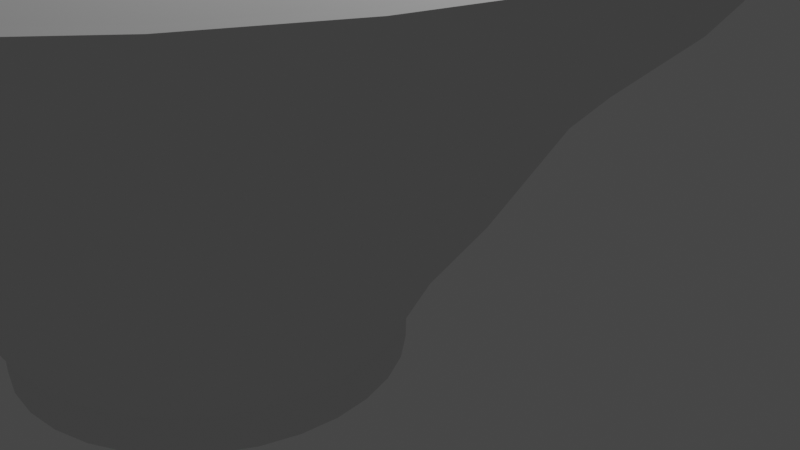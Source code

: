 # Source: ippudo.blend  (saved by Blender 2.80.75; exported with 4.5.12 LTS)
import bpy
from mathutils import Matrix  # noqa: F401  (used for matrix-valued properties, if any)

bpy.ops.wm.read_factory_settings(use_empty=True)
scene = bpy.context.scene
scene.name = 'Scene'

# ---- collections
col_collection = bpy.data.collections.new('Collection'); scene.collection.children.link(col_collection)

# ---- world
world_world = bpy.data.worlds.new('World'); scene.world = world_world
world_world.use_nodes = True; world_world.node_tree.nodes.clear()
_N = world_world.node_tree.nodes; _L = world_world.node_tree.links
n0 = _N.new('ShaderNodeOutputWorld'); n0.name = 'World Output'; n0.location = (300, 300)
n1 = _N.new('ShaderNodeBackground'); n1.name = 'Background'; n1.location = (10, 300)
n1.inputs[0].default_value = (0.05088, 0.05088, 0.05088, 1.0)
_L.new(n1.outputs[0], n0.inputs[0])
n0.is_active_output = True
world_world.color = (0.05088, 0.05088, 0.05088)
world_world.use_sun_shadow = False
world_world.sun_shadow_jitter_overblur = 0.0

# ---- cameras
cam_camera = bpy.data.cameras.new('Camera')
cam_camera.clip_end = 100.0
cam_camera.ortho_scale = 7.314

# ---- lights
light_light = bpy.data.lights.new('Light', 'POINT')
light_light.transmission_factor = 0.0
light_light.energy = 1000.0
light_light.shadow_soft_size = 0.1
light_light.shadow_maximum_resolution = 0.006
light_light.use_absolute_resolution = True

# ---- meshes
me_cylinder = bpy.data.meshes.new('Cylinder')
me_cylinder.from_pydata([(0.1304, -0.7462, -0.3658), (0.1304, 0.1966, 0.639), (0.1304, -0.802, -0.1921), (0.262, 0.1837, 0.639), (0.1827, -0.741, -0.3658), (0.3886, 0.1453, 0.639), (0.1936, -0.7958, -0.1921), (0.5052, 0.08294, 0.639), (0.2331, -0.7257, -0.3658), (0.6074, -0.0009484, 0.639), (0.2545, -0.7773, -0.1921), (0.6913, -0.1032, 0.639), (0.2795, -0.7009, -0.3658), (0.7537, -0.2198, 0.639), (0.3105, -0.7474, -0.1921), (0.792, -0.3463, 0.639), (0.3202, -0.6676, -0.3658), (0.805, -0.4779, 0.639), (0.3597, -0.707, -0.1921), (0.792, -0.6095, 0.639), (0.3536, -0.6269, -0.3658), (0.7537, -0.7361, 0.639), (0.4, -0.6579, -0.1921), (0.6914, -0.8525, 0.639), (0.3784, -0.5805, -0.3658), (0.605, -0.952, 0.639), (0.43, -0.6018, -0.1921), (0.5031, -1.036, 0.639), (0.3936, -0.5301, -0.3658), (0.3869, -1.098, 0.639), (0.4484, -0.541, -0.1921), (0.2618, -1.14, 0.639), (0.3988, -0.4777, -0.3658), (0.1304, -1.152, 0.639), (0.4546, -0.4777, -0.1921), (-0.001151, -1.14, 0.639), (0.3936, -0.4254, -0.3658), (-0.1277, -1.101, 0.639), (0.4484, -0.4145, -0.1921), (-0.2443, -1.039, 0.639), (0.3784, -0.375, -0.3658), (-0.3465, -0.9549, 0.639), (0.43, -0.3536, -0.1921), (-0.4304, -0.8527, 0.639), (0.3536, -0.3286, -0.3658), (-0.4928, -0.7361, 0.639), (0.4, -0.2976, -0.1921), (-0.5311, -0.6095, 0.639), (0.3202, -0.2879, -0.3658), (-0.5441, -0.4779, 0.639), (0.3597, -0.2484, -0.1921), (-0.5311, -0.3463, 0.639), (0.2795, -0.2545, -0.3658), (-0.4928, -0.2198, 0.639), (0.3105, -0.2081, -0.1921), (-0.4304, -0.1032, 0.639), (0.2331, -0.2297, -0.3658), (-0.3465, -0.0009477, 0.639), (0.2545, -0.1781, -0.1921), (-0.2443, 0.08294, 0.639), (0.1827, -0.2144, -0.3658), (-0.1277, 0.1453, 0.639), (0.1936, -0.1597, -0.1921), (-0.00115, 0.1837, 0.639), (0.1304, -0.2093, -0.3658), (0.1827, -0.2144, -0.3658), (0.2331, -0.2297, -0.3658), (0.2795, -0.2545, -0.3658), (0.3202, -0.2879, -0.3658), (0.3536, -0.3286, -0.3658), (0.3784, -0.375, -0.3658), (0.3936, -0.4254, -0.3658), (0.3988, -0.4777, -0.3658), (0.3936, -0.5301, -0.3658), (0.3784, -0.5805, -0.3658), (0.3536, -0.6269, -0.3658), (0.3202, -0.6676, -0.3658), (0.2795, -0.7009, -0.3658), (0.2331, -0.7257, -0.3658), (0.1827, -0.741, -0.3658), (0.1304, -0.7462, -0.3658), (0.07798, -0.741, -0.3658), (0.02762, -0.7257, -0.3658), (-0.01879, -0.7009, -0.3658), (-0.05946, -0.6676, -0.3658), (-0.09285, -0.6269, -0.3658), (-0.1177, -0.5805, -0.3658), (-0.1329, -0.5301, -0.3658), (-0.1381, -0.4777, -0.3658), (-0.1329, -0.4254, -0.3658), (-0.1177, -0.375, -0.3658), (-0.09285, -0.3286, -0.3658), (-0.05946, -0.2879, -0.3658), (-0.01879, -0.2545, -0.3658), (0.02762, -0.2297, -0.3658), (0.07798, -0.2144, -0.3658), (0.1304, -0.08367, -0.03674), (0.2072, -0.09124, -0.03674), (0.2812, -0.1137, -0.03674), (0.3493, -0.1501, -0.03674), (0.409, -0.1991, -0.03674), (0.458, -0.2588, -0.03674), (0.4944, -0.3269, -0.03674), (0.5168, -0.4009, -0.03674), (0.5244, -0.4777, -0.03674), (0.5168, -0.5546, -0.03674), (0.4944, -0.6285, -0.03674), (0.458, -0.6967, -0.03674), (0.409, -0.7564, -0.03674), (0.3493, -0.8054, -0.03674), (0.2812, -0.8418, -0.03674), (0.2072, -0.8642, -0.03674), (0.1304, -0.8718, -0.03674), (0.05347, -0.8642, -0.03674), (-0.02045, -0.8418, -0.03674), (-0.08858, -0.8054, -0.03674), (-0.1483, -0.7564, -0.03674), (-0.1973, -0.6967, -0.03674), (-0.2337, -0.6285, -0.03674), (-0.2561, -0.5546, -0.03674), (-0.2637, -0.4777, -0.03674), (-0.2561, -0.4009, -0.03674), (-0.2337, -0.3269, -0.03674), (-0.1973, -0.2588, -0.03674), (-0.1483, -0.1991, -0.03674), (-0.08858, -0.1501, -0.03674), (-0.02045, -0.1137, -0.03674), (0.05348, -0.09124, -0.03674), (0.1936, -0.1597, -0.1921), (0.2545, -0.1781, -0.1921), (0.3105, -0.2081, -0.1921), (0.3597, -0.2484, -0.1921), (0.4, -0.2976, -0.1921), (0.43, -0.3536, -0.1921), (0.4484, -0.4145, -0.1921), (0.4546, -0.4777, -0.1921), (0.4484, -0.541, -0.1921), (0.43, -0.6018, -0.1921), (0.4, -0.6579, -0.1921), (0.3597, -0.707, -0.1921), (0.3105, -0.7474, -0.1921), (0.2545, -0.7773, -0.1921), (0.1936, -0.7958, -0.1921), (0.1304, -0.802, -0.1921), (0.06709, -0.7958, -0.1921), (0.00625, -0.7773, -0.1921), (-0.04982, -0.7474, -0.1921), (-0.09896, -0.707, -0.1921), (-0.1393, -0.6579, -0.1921), (-0.1693, -0.6018, -0.1921), (-0.1877, -0.541, -0.1921), (-0.1939, -0.4777, -0.1921), (-0.1877, -0.4145, -0.1921), (-0.1693, -0.3536, -0.1921), (-0.1393, -0.2976, -0.1921), (-0.09896, -0.2484, -0.1921), (-0.04982, -0.2081, -0.1921), (0.006251, -0.1781, -0.1921), (0.06709, -0.1597, -0.1921), (0.1304, -0.1534, -0.1921), (0.1304, 0.1673, 0.4651), (0.2556, 0.1518, 0.4651), (0.376, 0.1153, 0.4651), (0.4869, 0.05594, 0.4651), (0.5842, -0.02388, 0.4651), (0.664, -0.1211, 0.4651), (0.7233, -0.2321, 0.4651), (0.7599, -0.3525, 0.4651), (0.7722, -0.4777, 0.4651), (0.7599, -0.603, 0.4651), (0.7233, -0.7234, 0.4651), (0.664, -0.8343, 0.4651), (0.5842, -0.9316, 0.4651), (0.4869, -1.011, 0.4651), (0.376, -1.071, 0.4651), (0.2556, -1.107, 0.4651), (0.1304, -1.12, 0.4651), (0.005134, -1.107, 0.4651), (-0.1153, -1.071, 0.4651), (-0.2262, -1.011, 0.4651), (-0.3235, -0.9316, 0.4651), (-0.4033, -0.8343, 0.4651), (-0.4626, -0.7234, 0.4651), (-0.4992, -0.603, 0.4651), (-0.5115, -0.4777, 0.4651), (-0.4992, -0.3525, 0.4651), (-0.4626, -0.2321, 0.4651), (-0.4033, -0.1211, 0.4651), (-0.3235, -0.02388, 0.4651), (-0.2262, 0.05594, 0.4651), (-0.1153, 0.1153, 0.4651), (0.005136, 0.1518, 0.4651), (0.2256, 0.001165, 0.215), (0.3172, -0.02662, 0.215), (0.4016, -0.07174, 0.215), (0.4756, -0.1325, 0.215), (0.5363, -0.2065, 0.215), (0.5815, -0.2909, 0.215), (0.6093, -0.3825, 0.215), (0.6186, -0.4777, 0.215), (0.6093, -0.573, 0.215), (0.5815, -0.6646, 0.215), (0.5363, -0.749, 0.215), (0.4756, -0.823, 0.215), (0.4016, -0.8837, 0.215), (0.3172, -0.9288, 0.215), (0.2256, -0.9566, 0.215), (0.1304, -0.966, 0.215), (0.03509, -0.9566, 0.215), (-0.0565, -0.9288, 0.215), (-0.1409, -0.8837, 0.215), (-0.2149, -0.823, 0.215), (-0.2756, -0.749, 0.215), (-0.3208, -0.6646, 0.215), (-0.3485, -0.573, 0.215), (-0.3579, -0.4777, 0.215), (-0.3485, -0.3825, 0.215), (-0.3208, -0.2909, 0.215), (-0.2756, -0.2065, 0.215), (-0.2149, -0.1325, 0.215), (-0.1409, -0.07174, 0.215), (-0.0565, -0.02662, 0.215), (0.03509, 0.001165, 0.215), (0.1304, 0.01055, 0.215), (0.06709, -0.7958, -0.1921), (0.07798, -0.741, -0.3658), (0.00625, -0.7773, -0.1921), (0.02762, -0.7257, -0.3658), (-0.04982, -0.7474, -0.1921), (-0.01879, -0.7009, -0.3658), (-0.09896, -0.707, -0.1921), (-0.05946, -0.6676, -0.3658), (-0.1393, -0.6579, -0.1921), (-0.09285, -0.6269, -0.3658), (-0.1693, -0.6018, -0.1921), (-0.1177, -0.5805, -0.3658), (-0.1877, -0.541, -0.1921), (-0.1329, -0.5301, -0.3658), (-0.1939, -0.4777, -0.1921), (-0.1381, -0.4777, -0.3658), (-0.1877, -0.4145, -0.1921), (-0.1329, -0.4254, -0.3658), (-0.1693, -0.3536, -0.1921), (-0.1177, -0.375, -0.3658), (-0.1393, -0.2976, -0.1921), (-0.09285, -0.3286, -0.3658), (-0.09896, -0.2484, -0.1921), (-0.05946, -0.2879, -0.3658), (-0.04982, -0.2081, -0.1921), (-0.01879, -0.2545, -0.3658), (0.006251, -0.1781, -0.1921), (0.02762, -0.2297, -0.3658), (0.06709, -0.1597, -0.1921), (0.07798, -0.2144, -0.3658), (0.1304, -0.2093, -0.3658), (0.1304, -0.1534, -0.1921), (0.1304, -0.2102, -0.4559), (0.1825, -0.2154, -0.4559), (0.2327, -0.2306, -0.4559), (0.279, -0.2553, -0.4559), (0.3195, -0.2886, -0.4559), (0.3528, -0.3291, -0.4559), (0.3775, -0.3754, -0.4559), (0.3927, -0.4255, -0.4559), (0.3979, -0.4777, -0.4559), (0.3927, -0.5299, -0.4559), (0.3775, -0.5801, -0.4559), (0.3528, -0.6263, -0.4559), (0.3195, -0.6669, -0.4559), (0.279, -0.7002, -0.4559), (0.2327, -0.7249, -0.4559), (0.1825, -0.7401, -0.4559), (0.1304, -0.7452, -0.4559), (0.07817, -0.7401, -0.4559), (0.02798, -0.7249, -0.4559), (-0.01826, -0.7002, -0.4559), (-0.0588, -0.6669, -0.4559), (-0.09207, -0.6263, -0.4559), (-0.1168, -0.5801, -0.4559), (-0.132, -0.5299, -0.4559), (-0.1371, -0.4777, -0.4559), (-0.132, -0.4255, -0.4559), (-0.1168, -0.3754, -0.4559), (-0.09207, -0.3291, -0.4559), (-0.0588, -0.2886, -0.4559), (-0.01826, -0.2553, -0.4559), (0.02798, -0.2306, -0.4559), (0.07817, -0.2154, -0.4559), (0.3195, -0.2886, -0.4559), (0.1304, -0.2102, -0.4559), (0.07817, -0.2154, -0.4559), (0.3528, -0.3291, -0.4559), (0.3775, -0.3754, -0.4559), (0.3927, -0.4255, -0.4559), (0.3979, -0.4777, -0.4559), (0.3927, -0.5299, -0.4559), (0.3775, -0.5801, -0.4559), (0.3528, -0.6263, -0.4559), (0.3195, -0.6669, -0.4559), (0.279, -0.7002, -0.4559), (0.1825, -0.7401, -0.4559), (0.2327, -0.7249, -0.4559), (0.02798, -0.2306, -0.4559), (-0.01826, -0.2553, -0.4559), (-0.0588, -0.2886, -0.4559), (-0.09207, -0.3291, -0.4559), (-0.1168, -0.3754, -0.4559), (-0.132, -0.4255, -0.4559), (-0.1371, -0.4777, -0.4559), (-0.132, -0.5299, -0.4559), (-0.1168, -0.5801, -0.4559), (-0.09207, -0.6263, -0.4559), (-0.0588, -0.6669, -0.4559), (-0.01826, -0.7002, -0.4559), (0.02798, -0.7249, -0.4559), (0.07817, -0.7401, -0.4559), (0.1304, -0.7452, -0.4559), (0.279, -0.2553, -0.4559), (0.2327, -0.2306, -0.4559), (0.1825, -0.2154, -0.4559), (0.1304, -0.7462, -0.3748), (0.1827, -0.741, -0.3748), (0.1304, -0.2093, -0.3748), (0.2331, -0.7257, -0.3748), (0.07798, -0.2144, -0.3748), (0.2795, -0.7009, -0.3748), (0.02762, -0.2297, -0.3748), (0.3202, -0.6676, -0.3748), (-0.01879, -0.2545, -0.3748), (0.3536, -0.6269, -0.3748), (-0.05946, -0.2879, -0.3748), (0.3784, -0.5805, -0.3748), (-0.1177, -0.375, -0.3748), (-0.09285, -0.3286, -0.3748), (0.3988, -0.4777, -0.3748), (0.3936, -0.5301, -0.3748), (0.07798, -0.741, -0.3748), (0.02762, -0.7257, -0.3748), (0.1827, -0.2144, -0.3748), (-0.01879, -0.7009, -0.3748), (0.2331, -0.2297, -0.3748), (-0.05946, -0.6676, -0.3748), (0.2795, -0.2545, -0.3748), (-0.09285, -0.6269, -0.3748), (0.3202, -0.2879, -0.3748), (-0.1177, -0.5805, -0.3748), (0.3536, -0.3286, -0.3748), (-0.1329, -0.5301, -0.3748), (0.3784, -0.375, -0.3748), (-0.1381, -0.4777, -0.3748), (0.3936, -0.4254, -0.3748), (-0.1329, -0.4254, -0.3748), (0.1288, -0.2106, -0.368), (0.1808, -0.2157, -0.368), (0.2308, -0.2309, -0.368), (0.2769, -0.2555, -0.368), (0.3173, -0.2887, -0.368), (0.3505, -0.3291, -0.368), (0.3751, -0.3751, -0.368), (0.3903, -0.4251, -0.368), (0.3954, -0.4772, -0.368), (0.3903, -0.5292, -0.368), (0.3751, -0.5792, -0.368), (0.3505, -0.6253, -0.368), (0.3173, -0.6656, -0.368), (0.2769, -0.6988, -0.368), (0.2308, -0.7234, -0.368), (0.1808, -0.7386, -0.368), (0.1288, -0.7437, -0.368), (0.07683, -0.7386, -0.368), (0.02682, -0.7234, -0.368), (-0.01927, -0.6988, -0.368), (-0.05966, -0.6656, -0.368), (-0.09281, -0.6253, -0.368), (-0.1174, -0.5792, -0.368), (-0.1326, -0.5292, -0.368), (-0.1377, -0.4772, -0.368), (-0.1326, -0.4251, -0.368), (-0.1174, -0.3751, -0.368), (-0.09281, -0.3291, -0.368), (-0.05966, -0.2887, -0.368), (-0.01927, -0.2555, -0.368), (0.02682, -0.2309, -0.368), (0.07683, -0.2157, -0.368), (0.1304, 0.0811, 0.3387), (0.2394, 0.07036, 0.3387), (0.3442, 0.03856, 0.3387), (0.4408, -0.01308, 0.3387), (0.5255, -0.08258, 0.3387), (0.595, -0.1673, 0.3387), (0.6466, -0.2639, 0.3387), (0.6784, -0.3687, 0.3387), (0.6892, -0.4777, 0.3387), (0.6784, -0.5868, 0.3387), (0.6466, -0.6916, 0.3387), (0.595, -0.7882, 0.3387), (0.5255, -0.8729, 0.3387), (0.4408, -0.9424, 0.3387), (0.3442, -0.994, 0.3387), (0.2394, -1.026, 0.3387), (0.1304, -1.037, 0.3387), (0.02133, -1.026, 0.3387), (-0.0835, -0.994, 0.3387), (-0.1801, -0.9424, 0.3387), (-0.2648, -0.8729, 0.3387), (-0.3343, -0.7882, 0.3387), (-0.3859, -0.6916, 0.3387), (-0.4177, -0.5868, 0.3387), (-0.4285, -0.4777, 0.3387), (-0.4177, -0.3687, 0.3387), (-0.3859, -0.2639, 0.3387), (-0.3343, -0.1673, 0.3387), (-0.2648, -0.08258, 0.3387), (-0.1801, -0.01308, 0.3387), (-0.0835, 0.03856, 0.3387), (0.02133, 0.07036, 0.3387), (0.2691, 0.2189, 0.6393), (0.1304, 0.2325, 0.6393), (0.4023, 0.1784, 0.6393), (0.5252, 0.1128, 0.6393), (0.6328, 0.02443, 0.6393), (0.7212, -0.08323, 0.6393), (0.7868, -0.2061, 0.6393), (0.8272, -0.3393, 0.6393), (0.8409, -0.4779, 0.6393), (0.8272, -0.6165, 0.6393), (0.7868, -0.7498, 0.6393), (0.7212, -0.8726, 0.6393), (0.6328, -0.9803, 0.6393), (0.5252, -1.069, 0.6393), (0.4023, -1.134, 0.6393), (0.2691, -1.175, 0.6393), (0.1304, -1.188, 0.6393), (-0.008153, -1.175, 0.6393), (-0.1414, -1.134, 0.6393), (-0.2643, -1.069, 0.6393), (-0.3719, -0.9803, 0.6393), (-0.4603, -0.8726, 0.6393), (-0.5259, -0.7498, 0.6393), (-0.5663, -0.6165, 0.6393), (-0.58, -0.4779, 0.6393), (-0.5663, -0.3393, 0.6393), (-0.5259, -0.2061, 0.6393), (-0.4603, -0.08323, 0.6393), (-0.3719, 0.02443, 0.6393), (-0.2643, 0.1128, 0.6393), (-0.1414, 0.1784, 0.6393), (-0.008152, 0.2189, 0.6393), (0.2653, 0.2002, 0.639), (0.1304, 0.2135, 0.639), (0.3951, 0.1609, 0.639), (0.5146, 0.09699, 0.639), (0.6194, 0.011, 0.639), (0.7054, -0.09378, 0.639), (0.7693, -0.2133, 0.639), (0.8086, -0.343, 0.639), (0.8219, -0.4779, 0.639), (0.8086, -0.6128, 0.639), (0.7693, -0.7425, 0.639), (0.7054, -0.8621, 0.639), (0.6167, -0.9641, 0.639), (0.5125, -1.05, 0.639), (0.3936, -1.113, 0.639), (0.2653, -1.156, 0.639), (0.1304, -1.169, 0.639), (-0.004447, -1.156, 0.639), (-0.1342, -1.117, 0.639), (-0.2537, -1.053, 0.639), (-0.3585, -0.9669, 0.639), (-0.4445, -0.8621, 0.639), (-0.5084, -0.7425, 0.639), (-0.5477, -0.6128, 0.639), (-0.561, -0.4779, 0.639), (-0.5477, -0.343, 0.639), (-0.5084, -0.2133, 0.639), (-0.4445, -0.09378, 0.639), (-0.3585, 0.011, 0.639), (-0.2537, 0.09699, 0.639), (-0.1342, 0.1609, 0.639), (-0.004445, 0.2002, 0.639)], [], [(160, 417, 416, 161), (161, 416, 418, 162), (162, 418, 419, 163), (163, 419, 420, 164), (164, 420, 421, 165), (165, 421, 422, 166), (166, 422, 423, 167), (167, 423, 424, 168), (168, 424, 425, 169), (169, 425, 426, 170), (170, 426, 427, 171), (171, 427, 428, 172), (172, 428, 429, 173), (173, 429, 430, 174), (174, 430, 431, 175), (175, 431, 432, 176), (176, 432, 433, 177), (177, 433, 434, 178), (178, 434, 435, 179), (179, 435, 436, 180), (180, 436, 437, 181), (181, 437, 438, 182), (182, 438, 439, 183), (183, 439, 440, 184), (184, 440, 441, 185), (185, 441, 442, 186), (186, 442, 443, 187), (187, 443, 444, 188), (188, 444, 445, 189), (189, 445, 446, 190), (3, 1, 63, 61, 59, 57, 55, 53, 51, 49, 47, 45, 43, 41, 39, 37, 35, 33, 31, 29, 27, 25, 23, 21, 19, 17, 15, 13, 11, 9, 7, 5), (190, 446, 447, 191), (191, 447, 417, 160), (66, 65, 319, 318), (253, 252, 255, 254), (251, 250, 252, 253), (249, 248, 250, 251), (247, 246, 248, 249), (245, 244, 246, 247), (243, 242, 244, 245), (241, 240, 242, 243), (239, 238, 240, 241), (237, 236, 238, 239), (235, 234, 236, 237), (233, 232, 234, 235), (231, 230, 232, 233), (229, 228, 230, 231), (227, 226, 228, 229), (225, 224, 226, 227), (0, 2, 224, 225), (4, 6, 2, 0), (8, 10, 6, 4), (12, 14, 10, 8), (16, 18, 14, 12), (20, 22, 18, 16), (24, 26, 22, 20), (28, 30, 26, 24), (32, 34, 30, 28), (36, 38, 34, 32), (40, 42, 38, 36), (44, 46, 42, 40), (48, 50, 46, 44), (52, 54, 50, 48), (56, 58, 54, 52), (60, 62, 58, 56), (254, 255, 62, 60), (158, 127, 96, 159), (157, 126, 127, 158), (156, 125, 126, 157), (155, 124, 125, 156), (154, 123, 124, 155), (153, 122, 123, 154), (152, 121, 122, 153), (151, 120, 121, 152), (150, 119, 120, 151), (149, 118, 119, 150), (148, 117, 118, 149), (147, 116, 117, 148), (146, 115, 116, 147), (145, 114, 115, 146), (144, 113, 114, 145), (143, 112, 113, 144), (142, 111, 112, 143), (141, 110, 111, 142), (140, 109, 110, 141), (139, 108, 109, 140), (138, 107, 108, 139), (137, 106, 107, 138), (136, 105, 106, 137), (135, 104, 105, 136), (134, 103, 104, 135), (133, 102, 103, 134), (132, 101, 102, 133), (131, 100, 101, 132), (130, 99, 100, 131), (129, 98, 99, 130), (128, 97, 98, 129), (159, 96, 97, 128), (132, 133, 42, 46), (93, 92, 304, 303), (158, 159, 255, 252), (67, 66, 318, 317), (131, 132, 46, 50), (94, 93, 303, 302), (157, 158, 252, 250), (130, 131, 50, 54), (321, 320, 272, 271), (68, 67, 317, 288), (156, 157, 250, 248), (129, 130, 54, 58), (95, 94, 302, 290), (155, 156, 248, 246), (128, 129, 58, 62), (323, 321, 271, 270), (154, 155, 246, 244), (159, 128, 62, 255), (69, 68, 288, 291), (153, 154, 244, 242), (64, 95, 290, 289), (152, 153, 242, 240), (70, 69, 291, 292), (151, 152, 240, 238), (324, 322, 256, 287), (150, 151, 238, 236), (325, 323, 270, 269), (149, 150, 236, 234), (71, 70, 292, 293), (148, 149, 234, 232), (326, 324, 287, 286), (147, 148, 232, 230), (415, 191, 160, 384), (414, 190, 191, 415), (413, 189, 190, 414), (412, 188, 189, 413), (411, 187, 188, 412), (410, 186, 187, 411), (409, 185, 186, 410), (408, 184, 185, 409), (407, 183, 184, 408), (406, 182, 183, 407), (405, 181, 182, 406), (404, 180, 181, 405), (403, 179, 180, 404), (402, 178, 179, 403), (401, 177, 178, 402), (400, 176, 177, 401), (399, 175, 176, 400), (398, 174, 175, 399), (397, 173, 174, 398), (396, 172, 173, 397), (395, 171, 172, 396), (394, 170, 171, 395), (393, 169, 170, 394), (392, 168, 169, 393), (391, 167, 168, 392), (390, 166, 167, 391), (389, 165, 166, 390), (388, 164, 165, 389), (387, 163, 164, 388), (386, 162, 163, 387), (385, 161, 162, 386), (384, 160, 161, 385), (96, 223, 192, 97), (97, 192, 193, 98), (98, 193, 194, 99), (99, 194, 195, 100), (100, 195, 196, 101), (101, 196, 197, 102), (102, 197, 198, 103), (103, 198, 199, 104), (104, 199, 200, 105), (105, 200, 201, 106), (106, 201, 202, 107), (107, 202, 203, 108), (108, 203, 204, 109), (109, 204, 205, 110), (110, 205, 206, 111), (111, 206, 207, 112), (112, 207, 208, 113), (113, 208, 209, 114), (114, 209, 210, 115), (115, 210, 211, 116), (116, 211, 212, 117), (117, 212, 213, 118), (118, 213, 214, 119), (119, 214, 215, 120), (120, 215, 216, 121), (121, 216, 217, 122), (122, 217, 218, 123), (123, 218, 219, 124), (124, 219, 220, 125), (125, 220, 221, 126), (126, 221, 222, 127), (127, 222, 223, 96), (327, 325, 269, 268), (133, 134, 38, 42), (72, 71, 293, 294), (73, 72, 294, 295), (328, 326, 286, 285), (134, 135, 34, 38), (329, 327, 268, 267), (74, 73, 295, 296), (135, 136, 30, 34), (330, 328, 285, 284), (136, 137, 26, 30), (331, 329, 267, 266), (137, 138, 22, 26), (75, 74, 296, 297), (138, 139, 18, 22), (76, 75, 297, 298), (139, 140, 14, 18), (333, 330, 284, 283), (140, 141, 10, 14), (335, 331, 266, 265), (141, 142, 6, 10), (77, 76, 298, 299), (142, 143, 2, 6), (332, 333, 283, 282), (143, 144, 224, 2), (144, 145, 226, 224), (78, 77, 299, 301), (145, 146, 228, 226), (334, 335, 265, 264), (146, 147, 230, 228), (79, 78, 301, 300), (302, 303, 285, 286), (288, 317, 259, 260), (290, 302, 286, 287), (291, 288, 260, 261), (289, 290, 287, 256), (292, 291, 261, 262), (293, 292, 262, 263), (294, 293, 263, 264), (295, 294, 264, 265), (296, 295, 265, 266), (297, 296, 266, 267), (298, 297, 267, 268), (299, 298, 268, 269), (301, 299, 269, 270), (300, 301, 270, 271), (317, 318, 258, 259), (303, 304, 284, 285), (318, 319, 257, 258), (304, 305, 283, 284), (319, 289, 256, 257), (305, 306, 282, 283), (306, 307, 281, 282), (307, 308, 280, 281), (308, 309, 279, 280), (309, 310, 278, 279), (310, 311, 277, 278), (311, 312, 276, 277), (312, 313, 275, 276), (313, 314, 274, 275), (314, 315, 273, 274), (315, 316, 272, 273), (316, 300, 271, 272), (320, 336, 273, 272), (92, 91, 305, 304), (65, 64, 289, 319), (336, 337, 274, 273), (91, 90, 306, 305), (322, 338, 257, 256), (90, 89, 307, 306), (337, 339, 275, 274), (338, 340, 258, 257), (89, 88, 308, 307), (339, 341, 276, 275), (88, 87, 309, 308), (340, 342, 259, 258), (87, 86, 310, 309), (341, 343, 277, 276), (342, 344, 260, 259), (86, 85, 311, 310), (343, 345, 278, 277), (85, 84, 312, 311), (84, 83, 313, 312), (344, 346, 261, 260), (345, 347, 279, 278), (83, 82, 314, 313), (346, 348, 262, 261), (347, 349, 280, 279), (82, 81, 315, 314), (348, 350, 263, 262), (81, 80, 316, 315), (349, 351, 281, 280), (350, 334, 264, 263), (80, 79, 300, 316), (351, 332, 282, 281), (241, 243, 332, 351), (36, 32, 334, 350), (239, 241, 351, 349), (40, 36, 350, 348), (237, 239, 349, 347), (44, 40, 348, 346), (235, 237, 347, 345), (48, 44, 346, 344), (233, 235, 345, 343), (52, 48, 344, 342), (231, 233, 343, 341), (56, 52, 342, 340), (229, 231, 341, 339), (60, 56, 340, 338), (227, 229, 339, 337), (254, 60, 338, 322), (225, 227, 337, 336), (0, 225, 336, 320), (32, 28, 335, 334), (243, 245, 333, 332), (28, 24, 331, 335), (245, 247, 330, 333), (24, 20, 329, 331), (247, 249, 328, 330), (20, 16, 327, 329), (249, 251, 326, 328), (16, 12, 325, 327), (251, 253, 324, 326), (12, 8, 323, 325), (253, 254, 322, 324), (8, 4, 321, 323), (4, 0, 320, 321), (353, 352, 383, 382, 381, 380, 379, 378, 377, 376, 375, 374, 373, 372, 371, 370, 369, 368, 367, 366, 365, 364, 363, 362, 361, 360, 359, 358, 357, 356, 355, 354), (223, 384, 385, 192), (192, 385, 386, 193), (193, 386, 387, 194), (194, 387, 388, 195), (195, 388, 389, 196), (196, 389, 390, 197), (197, 390, 391, 198), (198, 391, 392, 199), (199, 392, 393, 200), (200, 393, 394, 201), (201, 394, 395, 202), (202, 395, 396, 203), (203, 396, 397, 204), (204, 397, 398, 205), (205, 398, 399, 206), (206, 399, 400, 207), (207, 400, 401, 208), (208, 401, 402, 209), (209, 402, 403, 210), (210, 403, 404, 211), (211, 404, 405, 212), (212, 405, 406, 213), (213, 406, 407, 214), (214, 407, 408, 215), (215, 408, 409, 216), (216, 409, 410, 217), (217, 410, 411, 218), (218, 411, 412, 219), (219, 412, 413, 220), (220, 413, 414, 221), (221, 414, 415, 222), (222, 415, 384, 223), (449, 448, 416, 417), (448, 450, 418, 416), (450, 451, 419, 418), (451, 452, 420, 419), (452, 453, 421, 420), (453, 454, 422, 421), (454, 455, 423, 422), (455, 456, 424, 423), (456, 457, 425, 424), (457, 458, 426, 425), (458, 459, 427, 426), (459, 460, 428, 427), (460, 461, 429, 428), (461, 462, 430, 429), (462, 463, 431, 430), (463, 464, 432, 431), (464, 465, 433, 432), (465, 466, 434, 433), (466, 467, 435, 434), (467, 468, 436, 435), (468, 469, 437, 436), (469, 470, 438, 437), (470, 471, 439, 438), (471, 472, 440, 439), (472, 473, 441, 440), (473, 474, 442, 441), (474, 475, 443, 442), (475, 476, 444, 443), (476, 477, 445, 444), (477, 478, 446, 445), (478, 479, 447, 446), (479, 449, 417, 447), (1, 3, 448, 449), (3, 5, 450, 448), (5, 7, 451, 450), (7, 9, 452, 451), (9, 11, 453, 452), (11, 13, 454, 453), (13, 15, 455, 454), (15, 17, 456, 455), (17, 19, 457, 456), (19, 21, 458, 457), (21, 23, 459, 458), (23, 25, 460, 459), (25, 27, 461, 460), (27, 29, 462, 461), (29, 31, 463, 462), (31, 33, 464, 463), (33, 35, 465, 464), (35, 37, 466, 465), (37, 39, 467, 466), (39, 41, 468, 467), (41, 43, 469, 468), (43, 45, 470, 469), (45, 47, 471, 470), (47, 49, 472, 471), (49, 51, 473, 472), (51, 53, 474, 473), (53, 55, 475, 474), (55, 57, 476, 475), (57, 59, 477, 476), (59, 61, 478, 477), (61, 63, 479, 478), (63, 1, 449, 479)])
_uv = me_cylinder.uv_layers.new(name='UVMap')
_uv.uv.foreach_set('vector', [1.0, 0.8938, 1.0, 1.0, 0.9688, 1.0, 0.9688, 0.8937, 0.9688, 0.8937, 0.9688, 1.0, 0.9375, 1.0, 0.9375, 0.8938, 0.9375, 0.8938, 0.9375, 1.0, 0.9062, 1.0, 0.9062, 0.8938, 0.9062, 0.8938, 0.9062, 1.0, 0.875, 1.0, 0.875, 0.8937, 0.875, 0.8937, 0.875, 1.0, 0.8438, 1.0, 0.8438, 0.8938, 0.8438, 0.8938, 0.8438, 1.0, 0.8125, 1.0, 0.8125, 0.8938, 0.8125, 0.8938, 0.8125, 1.0, 0.7812, 1.0, 0.7813, 0.8938, 0.7813, 0.8938, 0.7812, 1.0, 0.75, 1.0, 0.75, 0.8938, 0.75, 0.8938, 0.75, 1.0, 0.7188, 1.0, 0.7188, 0.8938, 0.7188, 0.8938, 0.7188, 1.0, 0.6875, 1.0, 0.6875, 0.8938, 0.6875, 0.8938, 0.6875, 1.0, 0.6562, 1.0, 0.6562, 0.8937, 0.6562, 0.8937, 0.6562, 1.0, 0.625, 1.0, 0.625, 0.8938, 0.625, 0.8938, 0.625, 1.0, 0.5938, 1.0, 0.5938, 0.8938, 0.5938, 0.8938, 0.5938, 1.0, 0.5625, 1.0, 0.5625, 0.8938, 0.5625, 0.8938, 0.5625, 1.0, 0.5312, 1.0, 0.5312, 0.8937, 0.5312, 0.8937, 0.5312, 1.0, 0.5, 1.0, 0.5, 0.8938, 0.5, 0.8938, 0.5, 1.0, 0.4688, 1.0, 0.4688, 0.8938, 0.4688, 0.8938, 0.4688, 1.0, 0.4375, 1.0, 0.4375, 0.8938, 0.4375, 0.8938, 0.4375, 1.0, 0.4062, 1.0, 0.4062, 0.8938, 0.4062, 0.8938, 0.4062, 1.0, 0.375, 1.0, 0.375, 0.8938, 0.375, 0.8938, 0.375, 1.0, 0.3438, 1.0, 0.3438, 0.8938, 0.3438, 0.8938, 0.3438, 1.0, 0.3125, 1.0, 0.3125, 0.8938, 0.3125, 0.8938, 0.3125, 1.0, 0.2812, 1.0, 0.2812, 0.8938, 0.2812, 0.8938, 0.2812, 1.0, 0.25, 1.0, 0.25, 0.8937, 0.25, 0.8937, 0.25, 1.0, 0.2188, 1.0, 0.2188, 0.8938, 0.2188, 0.8938, 0.2188, 1.0, 0.1875, 1.0, 0.1875, 0.8938, 0.1875, 0.8938, 0.1875, 1.0, 0.1562, 1.0, 0.1562, 0.8937, 0.1562, 0.8937, 0.1562, 1.0, 0.125, 1.0, 0.125, 0.8937, 0.125, 0.8937, 0.125, 1.0, 0.09375, 1.0, 0.09375, 0.8938, 0.09375, 0.8938, 0.09375, 1.0, 0.0625, 1.0, 0.0625, 0.8937, 0.2945, 0.4735, 0.25, 0.4779, 0.2055, 0.4735, 0.1628, 0.4605, 0.1234, 0.4395, 0.08887, 0.4111, 0.06053, 0.3766, 0.03947, 0.3372, 0.0265, 0.2945, 0.02213, 0.25, 0.0265, 0.2055, 0.03947, 0.1628, 0.06053, 0.1234, 0.08887, 0.08886, 0.1234, 0.06053, 0.1628, 0.03947, 0.2055, 0.0265, 0.25, 0.02212, 0.2944, 0.02642, 0.3371, 0.03954, 0.3766, 0.06057, 0.4111, 0.08899, 0.4396, 0.1234, 0.4605, 0.1628, 0.4735, 0.2055, 0.4779, 0.25, 0.4735, 0.2945, 0.4605, 0.3372, 0.4395, 0.3766, 0.4111, 0.4111, 0.3766, 0.4395, 0.3372, 0.4605, 0.0625, 0.8937, 0.0625, 1.0, 0.03125, 1.0, 0.03125, 0.8938, 0.03125, 0.8938, 0.03125, 1.0, 0.0, 1.0, 0.0, 0.8938, 0.0, 0.0, 0.0, 0.0, 0.0, 0.0, 0.0, 0.0, 0.03125, 0.575, 0.03125, 0.6813, 0.0, 0.6812, 0.0, 0.575, 0.0625, 0.575, 0.0625, 0.6812, 0.03125, 0.6813, 0.03125, 0.575, 0.09375, 0.575, 0.09375, 0.6812, 0.0625, 0.6812, 0.0625, 0.575, 0.125, 0.575, 0.125, 0.6812, 0.09375, 0.6812, 0.09375, 0.575, 0.1563, 0.575, 0.1562, 0.6813, 0.125, 0.6812, 0.125, 0.575, 0.1875, 0.575, 0.1875, 0.6812, 0.1562, 0.6813, 0.1563, 0.575, 0.2188, 0.575, 0.2188, 0.6812, 0.1875, 0.6812, 0.1875, 0.575, 0.25, 0.575, 0.25, 0.6813, 0.2188, 0.6812, 0.2188, 0.575, 0.2812, 0.575, 0.2812, 0.6813, 0.25, 0.6813, 0.25, 0.575, 0.3125, 0.575, 0.3125, 0.6813, 0.2812, 0.6813, 0.2812, 0.575, 0.3438, 0.575, 0.3438, 0.6813, 0.3125, 0.6813, 0.3125, 0.575, 0.375, 0.575, 0.375, 0.6812, 0.3438, 0.6813, 0.3438, 0.575, 0.4062, 0.575, 0.4062, 0.6813, 0.375, 0.6812, 0.375, 0.575, 0.4375, 0.575, 0.4375, 0.6812, 0.4062, 0.6813, 0.4062, 0.575, 0.4687, 0.575, 0.4688, 0.6813, 0.4375, 0.6812, 0.4375, 0.575, 0.5, 0.575, 0.5, 0.6813, 0.4688, 0.6813, 0.4687, 0.575, 0.5312, 0.575, 0.5312, 0.6812, 0.5, 0.6813, 0.5, 0.575, 0.5625, 0.575, 0.5625, 0.6812, 0.5312, 0.6812, 0.5312, 0.575, 0.5938, 0.575, 0.5937, 0.6812, 0.5625, 0.6812, 0.5625, 0.575, 0.625, 0.575, 0.625, 0.6812, 0.5937, 0.6812, 0.5938, 0.575, 0.6562, 0.575, 0.6562, 0.6812, 0.625, 0.6812, 0.625, 0.575, 0.6875, 0.575, 0.6875, 0.6812, 0.6562, 0.6812, 0.6562, 0.575, 0.7188, 0.575, 0.7188, 0.6813, 0.6875, 0.6812, 0.6875, 0.575, 0.75, 0.575, 0.75, 0.6813, 0.7188, 0.6813, 0.7188, 0.575, 0.7813, 0.575, 0.7813, 0.6813, 0.75, 0.6813, 0.75, 0.575, 0.8125, 0.575, 0.8125, 0.6812, 0.7813, 0.6813, 0.7813, 0.575, 0.8438, 0.575, 0.8438, 0.6812, 0.8125, 0.6812, 0.8125, 0.575, 0.875, 0.575, 0.875, 0.6812, 0.8438, 0.6812, 0.8438, 0.575, 0.9062, 0.575, 0.9063, 0.6813, 0.875, 0.6812, 0.875, 0.575, 0.9375, 0.575, 0.9375, 0.6812, 0.9063, 0.6813, 0.9062, 0.575, 0.9688, 0.575, 0.9688, 0.6812, 0.9375, 0.6812, 0.9375, 0.575, 1.0, 0.575, 1.0, 0.6812, 0.9688, 0.6812, 0.9688, 0.575, 0.03125, 0.6813, 0.03125, 0.7875, 0.0, 0.7875, 0.0, 0.6812, 0.0625, 0.6812, 0.0625, 0.7875, 0.03125, 0.7875, 0.03125, 0.6813, 0.09375, 0.6812, 0.09375, 0.7875, 0.0625, 0.7875, 0.0625, 0.6812, 0.125, 0.6812, 0.125, 0.7875, 0.09375, 0.7875, 0.09375, 0.6812, 0.1562, 0.6813, 0.1562, 0.7875, 0.125, 0.7875, 0.125, 0.6812, 0.1875, 0.6812, 0.1875, 0.7875, 0.1562, 0.7875, 0.1562, 0.6813, 0.2188, 0.6812, 0.2187, 0.7875, 0.1875, 0.7875, 0.1875, 0.6812, 0.25, 0.6813, 0.25, 0.7875, 0.2187, 0.7875, 0.2188, 0.6812, 0.2812, 0.6813, 0.2813, 0.7875, 0.25, 0.7875, 0.25, 0.6813, 0.3125, 0.6813, 0.3125, 0.7875, 0.2813, 0.7875, 0.2812, 0.6813, 0.3438, 0.6813, 0.3438, 0.7875, 0.3125, 0.7875, 0.3125, 0.6813, 0.375, 0.6812, 0.375, 0.7875, 0.3438, 0.7875, 0.3438, 0.6813, 0.4062, 0.6813, 0.4062, 0.7875, 0.375, 0.7875, 0.375, 0.6812, 0.4375, 0.6812, 0.4375, 0.7875, 0.4062, 0.7875, 0.4062, 0.6813, 0.4688, 0.6813, 0.4688, 0.7875, 0.4375, 0.7875, 0.4375, 0.6812, 0.5, 0.6813, 0.5, 0.7875, 0.4688, 0.7875, 0.4688, 0.6813, 0.5312, 0.6812, 0.5312, 0.7875, 0.5, 0.7875, 0.5, 0.6813, 0.5625, 0.6812, 0.5625, 0.7875, 0.5312, 0.7875, 0.5312, 0.6812, 0.5937, 0.6812, 0.5938, 0.7875, 0.5625, 0.7875, 0.5625, 0.6812, 0.625, 0.6812, 0.625, 0.7875, 0.5938, 0.7875, 0.5937, 0.6812, 0.6562, 0.6812, 0.6562, 0.7875, 0.625, 0.7875, 0.625, 0.6812, 0.6875, 0.6812, 0.6875, 0.7875, 0.6562, 0.7875, 0.6562, 0.6812, 0.7188, 0.6813, 0.7188, 0.7875, 0.6875, 0.7875, 0.6875, 0.6812, 0.75, 0.6813, 0.75, 0.7875, 0.7188, 0.7875, 0.7188, 0.6813, 0.7813, 0.6813, 0.7812, 0.7875, 0.75, 0.7875, 0.75, 0.6813, 0.8125, 0.6812, 0.8125, 0.7875, 0.7812, 0.7875, 0.7813, 0.6813, 0.8438, 0.6812, 0.8438, 0.7875, 0.8125, 0.7875, 0.8125, 0.6812, 0.875, 0.6812, 0.875, 0.7875, 0.8438, 0.7875, 0.8438, 0.6812, 0.9063, 0.6813, 0.9063, 0.7875, 0.875, 0.7875, 0.875, 0.6812, 0.9375, 0.6812, 0.9375, 0.7875, 0.9063, 0.7875, 0.9063, 0.6813, 0.9688, 0.6812, 0.9688, 0.7875, 0.9375, 0.7875, 0.9375, 0.6812, 1.0, 0.6812, 1.0, 0.7875, 0.9688, 0.7875, 0.9688, 0.6812, 0.8438, 0.6812, 0.8125, 0.6812, 0.8125, 0.6812, 0.8438, 0.6812, 0.0, 0.0, 0.0, 0.0, 0.0, 0.0, 0.0, 0.0, 0.03125, 0.6813, 0.0, 0.6812, 0.0, 0.6812, 0.03125, 0.6813, 0.0, 0.0, 0.0, 0.0, 0.0, 0.0, 0.0, 0.0, 0.875, 0.6812, 0.8438, 0.6812, 0.8438, 0.6812, 0.875, 0.6812, 0.0, 0.0, 0.0, 0.0, 0.0, 0.0, 0.0, 0.0, 0.0625, 0.6812, 0.03125, 0.6813, 0.03125, 0.6813, 0.0625, 0.6812, 0.9063, 0.6813, 0.875, 0.6812, 0.875, 0.6812, 0.9063, 0.6813, 0.5312, 0.575, 0.5, 0.575, 0.5, 0.575, 0.5312, 0.575, 0.0, 0.0, 0.0, 0.0, 0.0, 0.0, 0.0, 0.0, 0.09375, 0.6812, 0.0625, 0.6812, 0.0625, 0.6812, 0.09375, 0.6812, 0.9375, 0.6812, 0.9063, 0.6813, 0.9063, 0.6813, 0.9375, 0.6812, 0.0, 0.0, 0.0, 0.0, 0.0, 0.0, 0.0, 0.0, 0.125, 0.6812, 0.09375, 0.6812, 0.09375, 0.6812, 0.125, 0.6812, 0.9688, 0.6812, 0.9375, 0.6812, 0.9375, 0.6812, 0.9688, 0.6812, 0.5625, 0.575, 0.5312, 0.575, 0.5312, 0.575, 0.5625, 0.575, 0.1562, 0.6813, 0.125, 0.6812, 0.125, 0.6812, 0.1562, 0.6813, 1.0, 0.6812, 0.9688, 0.6812, 0.9688, 0.6812, 1.0, 0.6812, 0.0, 0.0, 0.0, 0.0, 0.0, 0.0, 0.0, 0.0, 0.1875, 0.6812, 0.1562, 0.6813, 0.1562, 0.6813, 0.1875, 0.6812, 0.0, 0.0, 0.0, 0.0, 0.0, 0.0, 0.0, 0.0, 0.2188, 0.6812, 0.1875, 0.6812, 0.1875, 0.6812, 0.2188, 0.6812, 0.0, 0.0, 0.0, 0.0, 0.0, 0.0, 0.0, 0.0, 0.25, 0.6813, 0.2188, 0.6812, 0.2188, 0.6812, 0.25, 0.6813, 0.03125, 0.575, 0.0, 0.575, 0.0, 0.575, 0.03125, 0.575, 0.2812, 0.6813, 0.25, 0.6813, 0.25, 0.6813, 0.2812, 0.6813, 0.5938, 0.575, 0.5625, 0.575, 0.5625, 0.575, 0.5938, 0.575, 0.3125, 0.6813, 0.2812, 0.6813, 0.2812, 0.6813, 0.3125, 0.6813, 0.0, 0.0, 0.0, 0.0, 0.0, 0.0, 0.0, 0.0, 0.3438, 0.6813, 0.3125, 0.6813, 0.3125, 0.6813, 0.3438, 0.6813, 0.0625, 0.575, 0.03125, 0.575, 0.03125, 0.575, 0.0625, 0.575, 0.375, 0.6812, 0.3438, 0.6813, 0.3438, 0.6813, 0.375, 0.6812, 0.03125, 0.8672, 0.03125, 0.8938, 0.0, 0.8938, 0.0, 0.8672, 0.0625, 0.8672, 0.0625, 0.8937, 0.03125, 0.8938, 0.03125, 0.8672, 0.09375, 0.8672, 0.09375, 0.8938, 0.0625, 0.8937, 0.0625, 0.8672, 0.125, 0.8672, 0.125, 0.8937, 0.09375, 0.8938, 0.09375, 0.8672, 0.1562, 0.8672, 0.1562, 0.8937, 0.125, 0.8937, 0.125, 0.8672, 0.1875, 0.8672, 0.1875, 0.8938, 0.1562, 0.8937, 0.1562, 0.8672, 0.2188, 0.8672, 0.2188, 0.8938, 0.1875, 0.8938, 0.1875, 0.8672, 0.25, 0.8672, 0.25, 0.8937, 0.2188, 0.8938, 0.2188, 0.8672, 0.2812, 0.8672, 0.2812, 0.8938, 0.25, 0.8937, 0.25, 0.8672, 0.3125, 0.8672, 0.3125, 0.8938, 0.2812, 0.8938, 0.2812, 0.8672, 0.3438, 0.8672, 0.3438, 0.8938, 0.3125, 0.8938, 0.3125, 0.8672, 0.375, 0.8672, 0.375, 0.8938, 0.3438, 0.8938, 0.3438, 0.8672, 0.4062, 0.8672, 0.4062, 0.8938, 0.375, 0.8938, 0.375, 0.8672, 0.4375, 0.8672, 0.4375, 0.8938, 0.4062, 0.8938, 0.4062, 0.8672, 0.4688, 0.8672, 0.4688, 0.8938, 0.4375, 0.8938, 0.4375, 0.8672, 0.5, 0.8672, 0.5, 0.8938, 0.4688, 0.8938, 0.4688, 0.8672, 0.5312, 0.8672, 0.5312, 0.8937, 0.5, 0.8938, 0.5, 0.8672, 0.5625, 0.8672, 0.5625, 0.8938, 0.5312, 0.8937, 0.5312, 0.8672, 0.5937, 0.8672, 0.5938, 0.8938, 0.5625, 0.8938, 0.5625, 0.8672, 0.625, 0.8672, 0.625, 0.8938, 0.5938, 0.8938, 0.5937, 0.8672, 0.6562, 0.8672, 0.6562, 0.8937, 0.625, 0.8938, 0.625, 0.8672, 0.6875, 0.8672, 0.6875, 0.8938, 0.6562, 0.8937, 0.6562, 0.8672, 0.7188, 0.8672, 0.7188, 0.8938, 0.6875, 0.8938, 0.6875, 0.8672, 0.75, 0.8672, 0.75, 0.8938, 0.7188, 0.8938, 0.7188, 0.8672, 0.7812, 0.8672, 0.7813, 0.8938, 0.75, 0.8938, 0.75, 0.8672, 0.8125, 0.8672, 0.8125, 0.8938, 0.7813, 0.8938, 0.7812, 0.8672, 0.8438, 0.8672, 0.8438, 0.8938, 0.8125, 0.8938, 0.8125, 0.8672, 0.875, 0.8672, 0.875, 0.8937, 0.8438, 0.8938, 0.8438, 0.8672, 0.9062, 0.8672, 0.9062, 0.8938, 0.875, 0.8937, 0.875, 0.8672, 0.9375, 0.8672, 0.9375, 0.8938, 0.9062, 0.8938, 0.9062, 0.8672, 0.9687, 0.8672, 0.9688, 0.8937, 0.9375, 0.8938, 0.9375, 0.8672, 1.0, 0.8672, 1.0, 0.8938, 0.9688, 0.8937, 0.9687, 0.8672, 1.0, 0.7875, 1.0, 0.8406, 0.9687, 0.8406, 0.9688, 0.7875, 0.9688, 0.7875, 0.9687, 0.8406, 0.9375, 0.8406, 0.9375, 0.7875, 0.9375, 0.7875, 0.9375, 0.8406, 0.9062, 0.8406, 0.9063, 0.7875, 0.9063, 0.7875, 0.9062, 0.8406, 0.875, 0.8406, 0.875, 0.7875, 0.875, 0.7875, 0.875, 0.8406, 0.8437, 0.8406, 0.8438, 0.7875, 0.8438, 0.7875, 0.8437, 0.8406, 0.8125, 0.8406, 0.8125, 0.7875, 0.8125, 0.7875, 0.8125, 0.8406, 0.7813, 0.8406, 0.7812, 0.7875, 0.7812, 0.7875, 0.7813, 0.8406, 0.75, 0.8406, 0.75, 0.7875, 0.75, 0.7875, 0.75, 0.8406, 0.7188, 0.8406, 0.7188, 0.7875, 0.7188, 0.7875, 0.7188, 0.8406, 0.6875, 0.8406, 0.6875, 0.7875, 0.6875, 0.7875, 0.6875, 0.8406, 0.6562, 0.8406, 0.6562, 0.7875, 0.6562, 0.7875, 0.6562, 0.8406, 0.625, 0.8406, 0.625, 0.7875, 0.625, 0.7875, 0.625, 0.8406, 0.5938, 0.8406, 0.5938, 0.7875, 0.5938, 0.7875, 0.5938, 0.8406, 0.5625, 0.8406, 0.5625, 0.7875, 0.5625, 0.7875, 0.5625, 0.8406, 0.5312, 0.8406, 0.5312, 0.7875, 0.5312, 0.7875, 0.5312, 0.8406, 0.5, 0.8406, 0.5, 0.7875, 0.5, 0.7875, 0.5, 0.8406, 0.4688, 0.8406, 0.4688, 0.7875, 0.4688, 0.7875, 0.4688, 0.8406, 0.4375, 0.8406, 0.4375, 0.7875, 0.4375, 0.7875, 0.4375, 0.8406, 0.4063, 0.8406, 0.4062, 0.7875, 0.4062, 0.7875, 0.4063, 0.8406, 0.375, 0.8406, 0.375, 0.7875, 0.375, 0.7875, 0.375, 0.8406, 0.3438, 0.8406, 0.3438, 0.7875, 0.3438, 0.7875, 0.3438, 0.8406, 0.3125, 0.8406, 0.3125, 0.7875, 0.3125, 0.7875, 0.3125, 0.8406, 0.2812, 0.8406, 0.2813, 0.7875, 0.2813, 0.7875, 0.2812, 0.8406, 0.25, 0.8406, 0.25, 0.7875, 0.25, 0.7875, 0.25, 0.8406, 0.2187, 0.8406, 0.2187, 0.7875, 0.2187, 0.7875, 0.2187, 0.8406, 0.1875, 0.8406, 0.1875, 0.7875, 0.1875, 0.7875, 0.1875, 0.8406, 0.1562, 0.8406, 0.1562, 0.7875, 0.1562, 0.7875, 0.1562, 0.8406, 0.125, 0.8406, 0.125, 0.7875, 0.125, 0.7875, 0.125, 0.8406, 0.09375, 0.8406, 0.09375, 0.7875, 0.09375, 0.7875, 0.09375, 0.8406, 0.0625, 0.8406, 0.0625, 0.7875, 0.0625, 0.7875, 0.0625, 0.8406, 0.03125, 0.8406, 0.03125, 0.7875, 0.03125, 0.7875, 0.03125, 0.8406, 0.0, 0.8406, 0.0, 0.7875, 0.625, 0.575, 0.5938, 0.575, 0.5938, 0.575, 0.625, 0.575, 0.8125, 0.6812, 0.7813, 0.6813, 0.7813, 0.6813, 0.8125, 0.6812, 0.0, 0.0, 0.0, 0.0, 0.0, 0.0, 0.0, 0.0, 0.0, 0.0, 0.0, 0.0, 0.0, 0.0, 0.0, 0.0, 0.09375, 0.575, 0.0625, 0.575, 0.0625, 0.575, 0.09375, 0.575, 0.7813, 0.6813, 0.75, 0.6813, 0.75, 0.6813, 0.7813, 0.6813, 0.6562, 0.575, 0.625, 0.575, 0.625, 0.575, 0.6562, 0.575, 0.0, 0.0, 0.0, 0.0, 0.0, 0.0, 0.0, 0.0, 0.75, 0.6813, 0.7188, 0.6813, 0.7188, 0.6813, 0.75, 0.6813, 0.125, 0.575, 0.09375, 0.575, 0.09375, 0.575, 0.125, 0.575, 0.7188, 0.6813, 0.6875, 0.6812, 0.6875, 0.6812, 0.7188, 0.6813, 0.6875, 0.575, 0.6562, 0.575, 0.6562, 0.575, 0.6875, 0.575, 0.6875, 0.6812, 0.6562, 0.6812, 0.6562, 0.6812, 0.6875, 0.6812, 0.0, 0.0, 0.0, 0.0, 0.0, 0.0, 0.0, 0.0, 0.6562, 0.6812, 0.625, 0.6812, 0.625, 0.6812, 0.6562, 0.6812, 0.0, 0.0, 0.0, 0.0, 0.0, 0.0, 0.0, 0.0, 0.625, 0.6812, 0.5937, 0.6812, 0.5937, 0.6812, 0.625, 0.6812, 0.1563, 0.575, 0.125, 0.575, 0.125, 0.575, 0.1563, 0.575, 0.5937, 0.6812, 0.5625, 0.6812, 0.5625, 0.6812, 0.5937, 0.6812, 0.7188, 0.575, 0.6875, 0.575, 0.6875, 0.575, 0.7188, 0.575, 0.5625, 0.6812, 0.5312, 0.6812, 0.5312, 0.6812, 0.5625, 0.6812, 0.0, 0.0, 0.0, 0.0, 0.0, 0.0, 0.0, 0.0, 0.5312, 0.6812, 0.5, 0.6813, 0.5, 0.6813, 0.5312, 0.6812, 0.1875, 0.575, 0.1563, 0.575, 0.1563, 0.575, 0.1875, 0.575, 0.5, 0.6813, 0.4688, 0.6813, 0.4688, 0.6813, 0.5, 0.6813, 0.4688, 0.6813, 0.4375, 0.6812, 0.4375, 0.6812, 0.4688, 0.6813, 0.0, 0.0, 0.0, 0.0, 0.0, 0.0, 0.0, 0.0, 0.4375, 0.6812, 0.4062, 0.6813, 0.4062, 0.6813, 0.4375, 0.6812, 0.75, 0.575, 0.7188, 0.575, 0.7188, 0.575, 0.75, 0.575, 0.4062, 0.6813, 0.375, 0.6812, 0.375, 0.6812, 0.4062, 0.6813, 0.0, 0.0, 0.0, 0.0, 0.0, 0.0, 0.0, 0.0, 0.0, 0.0, 0.0, 0.0, 0.0, 0.0, 0.0, 0.0, 0.0, 0.0, 0.0, 0.0, 0.0, 0.0, 0.0, 0.0, 0.0, 0.0, 0.0, 0.0, 0.0, 0.0, 0.0, 0.0, 0.0, 0.0, 0.0, 0.0, 0.0, 0.0, 0.0, 0.0, 0.0, 0.0, 0.0, 0.0, 0.0, 0.0, 0.0, 0.0, 0.0, 0.0, 0.0, 0.0, 0.0, 0.0, 0.0, 0.0, 0.0, 0.0, 0.0, 0.0, 0.0, 0.0, 0.0, 0.0, 0.0, 0.0, 0.0, 0.0, 0.0, 0.0, 0.0, 0.0, 0.0, 0.0, 0.0, 0.0, 0.0, 0.0, 0.0, 0.0, 0.0, 0.0, 0.0, 0.0, 0.0, 0.0, 0.0, 0.0, 0.0, 0.0, 0.0, 0.0, 0.0, 0.0, 0.0, 0.0, 0.0, 0.0, 0.0, 0.0, 0.0, 0.0, 0.0, 0.0, 0.0, 0.0, 0.0, 0.0, 0.0, 0.0, 0.0, 0.0, 0.0, 0.0, 0.0, 0.0, 0.0, 0.0, 0.0, 0.0, 0.0, 0.0, 0.0, 0.0, 0.0, 0.0, 0.0, 0.0, 0.0, 0.0, 0.0, 0.0, 0.0, 0.0, 0.0, 0.0, 0.0, 0.0, 0.0, 0.0, 0.0, 0.0, 0.0, 0.0, 0.0, 0.0, 0.0, 0.0, 0.0, 0.0, 0.0, 0.0, 0.0, 0.0, 0.0, 0.0, 0.0, 0.0, 0.0, 0.0, 0.0, 0.0, 0.0, 0.0, 0.0, 0.0, 0.0, 0.0, 0.0, 0.0, 0.0, 0.0, 0.0, 0.0, 0.0, 0.0, 0.0, 0.0, 0.0, 0.0, 0.0, 0.0, 0.0, 0.0, 0.0, 0.0, 0.0, 0.0, 0.0, 0.0, 0.0, 0.0, 0.0, 0.0, 0.0, 0.0, 0.0, 0.0, 0.0, 0.0, 0.0, 0.0, 0.0, 0.0, 0.0, 0.0, 0.0, 0.0, 0.0, 0.0, 0.0, 0.0, 0.0, 0.0, 0.0, 0.0, 0.0, 0.0, 0.0, 0.0, 0.0, 0.0, 0.0, 0.0, 0.0, 0.0, 0.0, 0.0, 0.0, 0.0, 0.0, 0.0, 0.0, 0.0, 0.0, 0.0, 0.0, 0.0, 0.0, 0.0, 0.0, 0.0, 0.0, 0.0, 0.0, 0.0, 0.0, 0.0, 0.0, 0.0, 0.0, 0.0, 0.0, 0.0, 0.0, 0.0, 0.0, 0.0, 0.0, 0.0, 0.0, 0.0, 0.0, 0.0, 0.5, 0.575, 0.4687, 0.575, 0.4687, 0.575, 0.5, 0.575, 0.0, 0.0, 0.0, 0.0, 0.0, 0.0, 0.0, 0.0, 0.0, 0.0, 0.0, 0.0, 0.0, 0.0, 0.0, 0.0, 0.4687, 0.575, 0.4375, 0.575, 0.4375, 0.575, 0.4687, 0.575, 0.0, 0.0, 0.0, 0.0, 0.0, 0.0, 0.0, 0.0, 1.0, 0.575, 0.9688, 0.575, 0.9688, 0.575, 1.0, 0.575, 0.0, 0.0, 0.0, 0.0, 0.0, 0.0, 0.0, 0.0, 0.4375, 0.575, 0.4063, 0.575, 0.4062, 0.575, 0.4375, 0.575, 0.9688, 0.575, 0.9375, 0.575, 0.9375, 0.575, 0.9688, 0.575, 0.0, 0.0, 0.0, 0.0, 0.0, 0.0, 0.0, 0.0, 0.4063, 0.575, 0.375, 0.575, 0.375, 0.575, 0.4062, 0.575, 0.0, 0.0, 0.0, 0.0, 0.0, 0.0, 0.0, 0.0, 0.9375, 0.575, 0.9062, 0.575, 0.9062, 0.575, 0.9375, 0.575, 0.0, 0.0, 0.0, 0.0, 0.0, 0.0, 0.0, 0.0, 0.375, 0.575, 0.3438, 0.575, 0.3438, 0.575, 0.375, 0.575, 0.9062, 0.575, 0.875, 0.575, 0.875, 0.575, 0.9062, 0.575, 0.0, 0.0, 0.0, 0.0, 0.0, 0.0, 0.0, 0.0, 0.3438, 0.575, 0.3125, 0.575, 0.3125, 0.575, 0.3438, 0.575, 0.0, 0.0, 0.0, 0.0, 0.0, 0.0, 0.0, 0.0, 0.0, 0.0, 0.0, 0.0, 0.0, 0.0, 0.0, 0.0, 0.875, 0.575, 0.8438, 0.575, 0.8438, 0.575, 0.875, 0.575, 0.3125, 0.575, 0.2812, 0.575, 0.2812, 0.575, 0.3125, 0.575, 0.0, 0.0, 0.0, 0.0, 0.0, 0.0, 0.0, 0.0, 0.8438, 0.575, 0.8125, 0.575, 0.8125, 0.575, 0.8438, 0.575, 0.2812, 0.575, 0.25, 0.575, 0.25, 0.575, 0.2812, 0.575, 0.0, 0.0, 0.0, 0.0, 0.0, 0.0, 0.0, 0.0, 0.8125, 0.575, 0.7812, 0.575, 0.7813, 0.575, 0.8125, 0.575, 0.0, 0.0, 0.0, 0.0, 0.0, 0.0, 0.0, 0.0, 0.25, 0.575, 0.2188, 0.575, 0.2188, 0.575, 0.25, 0.575, 0.7812, 0.575, 0.75, 0.575, 0.75, 0.575, 0.7813, 0.575, 0.0, 0.0, 0.0, 0.0, 0.0, 0.0, 0.0, 0.0, 0.2188, 0.575, 0.1875, 0.575, 0.1875, 0.575, 0.2188, 0.575, 0.2188, 0.575, 0.1875, 0.575, 0.1875, 0.575, 0.2188, 0.575, 0.7813, 0.575, 0.75, 0.575, 0.75, 0.575, 0.7812, 0.575, 0.25, 0.575, 0.2188, 0.575, 0.2188, 0.575, 0.25, 0.575, 0.8125, 0.575, 0.7813, 0.575, 0.7812, 0.575, 0.8125, 0.575, 0.2812, 0.575, 0.25, 0.575, 0.25, 0.575, 0.2812, 0.575, 0.8438, 0.575, 0.8125, 0.575, 0.8125, 0.575, 0.8438, 0.575, 0.3125, 0.575, 0.2812, 0.575, 0.2812, 0.575, 0.3125, 0.575, 0.875, 0.575, 0.8438, 0.575, 0.8438, 0.575, 0.875, 0.575, 0.3438, 0.575, 0.3125, 0.575, 0.3125, 0.575, 0.3438, 0.575, 0.9062, 0.575, 0.875, 0.575, 0.875, 0.575, 0.9062, 0.575, 0.375, 0.575, 0.3438, 0.575, 0.3438, 0.575, 0.375, 0.575, 0.9375, 0.575, 0.9062, 0.575, 0.9062, 0.575, 0.9375, 0.575, 0.4062, 0.575, 0.375, 0.575, 0.375, 0.575, 0.4063, 0.575, 0.9688, 0.575, 0.9375, 0.575, 0.9375, 0.575, 0.9688, 0.575, 0.4375, 0.575, 0.4062, 0.575, 0.4063, 0.575, 0.4375, 0.575, 1.0, 0.575, 0.9688, 0.575, 0.9688, 0.575, 1.0, 0.575, 0.4687, 0.575, 0.4375, 0.575, 0.4375, 0.575, 0.4687, 0.575, 0.5, 0.575, 0.4687, 0.575, 0.4687, 0.575, 0.5, 0.575, 0.75, 0.575, 0.7188, 0.575, 0.7188, 0.575, 0.75, 0.575, 0.1875, 0.575, 0.1563, 0.575, 0.1563, 0.575, 0.1875, 0.575, 0.7188, 0.575, 0.6875, 0.575, 0.6875, 0.575, 0.7188, 0.575, 0.1563, 0.575, 0.125, 0.575, 0.125, 0.575, 0.1563, 0.575, 0.6875, 0.575, 0.6562, 0.575, 0.6562, 0.575, 0.6875, 0.575, 0.125, 0.575, 0.09375, 0.575, 0.09375, 0.575, 0.125, 0.575, 0.6562, 0.575, 0.625, 0.575, 0.625, 0.575, 0.6562, 0.575, 0.09375, 0.575, 0.0625, 0.575, 0.0625, 0.575, 0.09375, 0.575, 0.625, 0.575, 0.5938, 0.575, 0.5938, 0.575, 0.625, 0.575, 0.0625, 0.575, 0.03125, 0.575, 0.03125, 0.575, 0.0625, 0.575, 0.5938, 0.575, 0.5625, 0.575, 0.5625, 0.575, 0.5938, 0.575, 0.03125, 0.575, 0.0, 0.575, 0.0, 0.575, 0.03125, 0.575, 0.5625, 0.575, 0.5312, 0.575, 0.5312, 0.575, 0.5625, 0.575, 0.5312, 0.575, 0.5, 0.575, 0.5, 0.575, 0.5312, 0.575, 0.2968, 0.4854, 0.25, 0.49, 0.2032, 0.4854, 0.1582, 0.4717, 0.1167, 0.4496, 0.08029, 0.4197, 0.05045, 0.3833, 0.02827, 0.3418, 0.01461, 0.2968, 0.01, 0.25, 0.01461, 0.2032, 0.02827, 0.1582, 0.05045, 0.1167, 0.08029, 0.08029, 0.1167, 0.05045, 0.1582, 0.02827, 0.2032, 0.01461, 0.25, 0.01, 0.2968, 0.01461, 0.3418, 0.02827, 0.3833, 0.05045, 0.4197, 0.08029, 0.4496, 0.1167, 0.4717, 0.1582, 0.4854, 0.2032, 0.49, 0.25, 0.4854, 0.2968, 0.4717, 0.3418, 0.4496, 0.3833, 0.4197, 0.4197, 0.3833, 0.4496, 0.3418, 0.4717, 1.0, 0.8406, 1.0, 0.8672, 0.9687, 0.8672, 0.9687, 0.8406, 0.9687, 0.8406, 0.9687, 0.8672, 0.9375, 0.8672, 0.9375, 0.8406, 0.9375, 0.8406, 0.9375, 0.8672, 0.9062, 0.8672, 0.9062, 0.8406, 0.9062, 0.8406, 0.9062, 0.8672, 0.875, 0.8672, 0.875, 0.8406, 0.875, 0.8406, 0.875, 0.8672, 0.8438, 0.8672, 0.8437, 0.8406, 0.8437, 0.8406, 0.8438, 0.8672, 0.8125, 0.8672, 0.8125, 0.8406, 0.8125, 0.8406, 0.8125, 0.8672, 0.7812, 0.8672, 0.7813, 0.8406, 0.7813, 0.8406, 0.7812, 0.8672, 0.75, 0.8672, 0.75, 0.8406, 0.75, 0.8406, 0.75, 0.8672, 0.7188, 0.8672, 0.7188, 0.8406, 0.7188, 0.8406, 0.7188, 0.8672, 0.6875, 0.8672, 0.6875, 0.8406, 0.6875, 0.8406, 0.6875, 0.8672, 0.6562, 0.8672, 0.6562, 0.8406, 0.6562, 0.8406, 0.6562, 0.8672, 0.625, 0.8672, 0.625, 0.8406, 0.625, 0.8406, 0.625, 0.8672, 0.5937, 0.8672, 0.5938, 0.8406, 0.5938, 0.8406, 0.5937, 0.8672, 0.5625, 0.8672, 0.5625, 0.8406, 0.5625, 0.8406, 0.5625, 0.8672, 0.5312, 0.8672, 0.5312, 0.8406, 0.5312, 0.8406, 0.5312, 0.8672, 0.5, 0.8672, 0.5, 0.8406, 0.5, 0.8406, 0.5, 0.8672, 0.4688, 0.8672, 0.4688, 0.8406, 0.4688, 0.8406, 0.4688, 0.8672, 0.4375, 0.8672, 0.4375, 0.8406, 0.4375, 0.8406, 0.4375, 0.8672, 0.4062, 0.8672, 0.4063, 0.8406, 0.4063, 0.8406, 0.4062, 0.8672, 0.375, 0.8672, 0.375, 0.8406, 0.375, 0.8406, 0.375, 0.8672, 0.3438, 0.8672, 0.3438, 0.8406, 0.3438, 0.8406, 0.3438, 0.8672, 0.3125, 0.8672, 0.3125, 0.8406, 0.3125, 0.8406, 0.3125, 0.8672, 0.2812, 0.8672, 0.2812, 0.8406, 0.2812, 0.8406, 0.2812, 0.8672, 0.25, 0.8672, 0.25, 0.8406, 0.25, 0.8406, 0.25, 0.8672, 0.2188, 0.8672, 0.2187, 0.8406, 0.2187, 0.8406, 0.2188, 0.8672, 0.1875, 0.8672, 0.1875, 0.8406, 0.1875, 0.8406, 0.1875, 0.8672, 0.1562, 0.8672, 0.1562, 0.8406, 0.1562, 0.8406, 0.1562, 0.8672, 0.125, 0.8672, 0.125, 0.8406, 0.125, 0.8406, 0.125, 0.8672, 0.09375, 0.8672, 0.09375, 0.8406, 0.09375, 0.8406, 0.09375, 0.8672, 0.0625, 0.8672, 0.0625, 0.8406, 0.0625, 0.8406, 0.0625, 0.8672, 0.03125, 0.8672, 0.03125, 0.8406, 0.03125, 0.8406, 0.03125, 0.8672, 0.0, 0.8672, 0.0, 0.8406, 0.25, 0.4836, 0.2956, 0.4791, 0.2968, 0.4854, 0.25, 0.49, 0.2956, 0.4791, 0.3394, 0.4658, 0.3418, 0.4717, 0.2968, 0.4854, 0.3394, 0.4658, 0.3798, 0.4442, 0.3833, 0.4496, 0.3418, 0.4717, 0.3798, 0.4442, 0.4152, 0.4152, 0.4197, 0.4197, 0.3833, 0.4496, 0.4152, 0.4152, 0.4442, 0.3798, 0.4496, 0.3833, 0.4197, 0.4197, 0.4442, 0.3798, 0.4658, 0.3394, 0.4717, 0.3418, 0.4496, 0.3833, 0.4658, 0.3394, 0.4791, 0.2956, 0.4854, 0.2968, 0.4717, 0.3418, 0.4791, 0.2956, 0.4836, 0.25, 0.49, 0.25, 0.4854, 0.2968, 0.4836, 0.25, 0.4791, 0.2044, 0.4854, 0.2032, 0.49, 0.25, 0.4791, 0.2044, 0.4658, 0.1606, 0.4717, 0.1582, 0.4854, 0.2032, 0.4658, 0.1606, 0.4442, 0.1202, 0.4496, 0.1167, 0.4717, 0.1582, 0.4442, 0.1202, 0.4152, 0.08483, 0.4197, 0.08029, 0.4496, 0.1167, 0.4152, 0.08483, 0.3798, 0.05578, 0.3833, 0.05045, 0.4197, 0.08029, 0.3798, 0.05578, 0.3394, 0.0342, 0.3418, 0.02827, 0.3833, 0.05045, 0.3394, 0.0342, 0.2956, 0.02091, 0.2968, 0.01461, 0.3418, 0.02827, 0.2956, 0.02091, 0.25, 0.01642, 0.25, 0.01, 0.2968, 0.01461, 0.25, 0.01642, 0.2044, 0.02091, 0.2032, 0.01461, 0.25, 0.01, 0.2044, 0.02091, 0.1606, 0.0342, 0.1582, 0.02827, 0.2032, 0.01461, 0.1606, 0.0342, 0.1202, 0.05578, 0.1167, 0.05045, 0.1582, 0.02827, 0.1202, 0.05578, 0.08483, 0.08483, 0.08029, 0.08029, 0.1167, 0.05045, 0.08483, 0.08483, 0.05578, 0.1202, 0.05045, 0.1167, 0.08029, 0.08029, 0.05578, 0.1202, 0.0342, 0.1606, 0.02827, 0.1582, 0.05045, 0.1167, 0.0342, 0.1606, 0.02091, 0.2044, 0.01461, 0.2032, 0.02827, 0.1582, 0.02091, 0.2044, 0.01642, 0.25, 0.01, 0.25, 0.01461, 0.2032, 0.01642, 0.25, 0.02091, 0.2956, 0.01461, 0.2968, 0.01, 0.25, 0.02091, 0.2956, 0.0342, 0.3394, 0.02827, 0.3418, 0.01461, 0.2968, 0.0342, 0.3394, 0.05578, 0.3798, 0.05045, 0.3833, 0.02827, 0.3418, 0.05578, 0.3798, 0.08483, 0.4152, 0.08029, 0.4197, 0.05045, 0.3833, 0.08483, 0.4152, 0.1202, 0.4442, 0.1167, 0.4496, 0.08029, 0.4197, 0.1202, 0.4442, 0.1606, 0.4658, 0.1582, 0.4717, 0.1167, 0.4496, 0.1606, 0.4658, 0.2044, 0.4791, 0.2032, 0.4854, 0.1582, 0.4717, 0.2044, 0.4791, 0.25, 0.4836, 0.25, 0.49, 0.2032, 0.4854, 0.25, 0.4779, 0.2945, 0.4735, 0.2956, 0.4791, 0.25, 0.4836, 0.2945, 0.4735, 0.3372, 0.4605, 0.3394, 0.4658, 0.2956, 0.4791, 0.3372, 0.4605, 0.3766, 0.4395, 0.3798, 0.4442, 0.3394, 0.4658, 0.3766, 0.4395, 0.4111, 0.4111, 0.4152, 0.4152, 0.3798, 0.4442, 0.4111, 0.4111, 0.4395, 0.3766, 0.4442, 0.3798, 0.4152, 0.4152, 0.4395, 0.3766, 0.4605, 0.3372, 0.4658, 0.3394, 0.4442, 0.3798, 0.4605, 0.3372, 0.4735, 0.2945, 0.4791, 0.2956, 0.4658, 0.3394, 0.4735, 0.2945, 0.4779, 0.25, 0.4836, 0.25, 0.4791, 0.2956, 0.4779, 0.25, 0.4735, 0.2055, 0.4791, 0.2044, 0.4836, 0.25, 0.4735, 0.2055, 0.4605, 0.1628, 0.4658, 0.1606, 0.4791, 0.2044, 0.4605, 0.1628, 0.4396, 0.1234, 0.4442, 0.1202, 0.4658, 0.1606, 0.4396, 0.1234, 0.4111, 0.08899, 0.4152, 0.08483, 0.4442, 0.1202, 0.4111, 0.08899, 0.3766, 0.06057, 0.3798, 0.05578, 0.4152, 0.08483, 0.3766, 0.06057, 0.3371, 0.03954, 0.3394, 0.0342, 0.3798, 0.05578, 0.3371, 0.03954, 0.2944, 0.02642, 0.2956, 0.02091, 0.3394, 0.0342, 0.2944, 0.02642, 0.25, 0.02212, 0.25, 0.01642, 0.2956, 0.02091, 0.25, 0.02212, 0.2055, 0.0265, 0.2044, 0.02091, 0.25, 0.01642, 0.2055, 0.0265, 0.1628, 0.03947, 0.1606, 0.0342, 0.2044, 0.02091, 0.1628, 0.03947, 0.1234, 0.06053, 0.1202, 0.05578, 0.1606, 0.0342, 0.1234, 0.06053, 0.08887, 0.08886, 0.08483, 0.08483, 0.1202, 0.05578, 0.08887, 0.08886, 0.06053, 0.1234, 0.05578, 0.1202, 0.08483, 0.08483, 0.06053, 0.1234, 0.03947, 0.1628, 0.0342, 0.1606, 0.05578, 0.1202, 0.03947, 0.1628, 0.0265, 0.2055, 0.02091, 0.2044, 0.0342, 0.1606, 0.0265, 0.2055, 0.02213, 0.25, 0.01642, 0.25, 0.02091, 0.2044, 0.02213, 0.25, 0.0265, 0.2945, 0.02091, 0.2956, 0.01642, 0.25, 0.0265, 0.2945, 0.03947, 0.3372, 0.0342, 0.3394, 0.02091, 0.2956, 0.03947, 0.3372, 0.06053, 0.3766, 0.05578, 0.3798, 0.0342, 0.3394, 0.06053, 0.3766, 0.08887, 0.4111, 0.08483, 0.4152, 0.05578, 0.3798, 0.08887, 0.4111, 0.1234, 0.4395, 0.1202, 0.4442, 0.08483, 0.4152, 0.1234, 0.4395, 0.1628, 0.4605, 0.1606, 0.4658, 0.1202, 0.4442, 0.1628, 0.4605, 0.2055, 0.4735, 0.2044, 0.4791, 0.1606, 0.4658, 0.2055, 0.4735, 0.25, 0.4779, 0.25, 0.4836, 0.2044, 0.4791])
me_cylinder.use_remesh_preserve_volume = False
me_cylinder.use_remesh_preserve_attributes = False
me_cylinder.use_mirror_vertex_groups = False
me_cylinder.update()

# ---- objects
ob_light = bpy.data.objects.new('Light', light_light)
ob_camera = bpy.data.objects.new('Camera', cam_camera)
ob_cylinder = bpy.data.objects.new('Cylinder', me_cylinder)
ob_empty = bpy.data.objects.new('Empty', None)
ob_empty_001 = bpy.data.objects.new('Empty.001', None)

# ---- transforms, parenting, visibility, modifiers, constraints
ob_light.location = (4.076, 1.005, 5.904)
ob_light.rotation_euler = (0.6503, 0.05522, 1.866)
ob_light.lock_rotations_4d = False
ob_light.empty_display_type = 'ARROWS'
ob_light.color = (0.0, 0.0, 0.0, 0.0)
ob_light.lineart.crease_threshold = 0.0
ob_camera.location = (7.359, -6.926, 4.958)
ob_camera.rotation_euler = (1.109, 0.0, 0.8149)
ob_camera.lock_rotations_4d = False
ob_camera.empty_display_type = 'ARROWS'
ob_camera.color = (0.0, 0.0, 0.0, 0.0)
ob_camera.display_type = 'WIRE'
ob_camera.lineart.crease_threshold = 0.0
ob_cylinder.location = (0.0, 0.0, 1.733)
ob_cylinder.scale = (5.855, 5.855, 3.388)
ob_cylinder.lineart.crease_threshold = 0.0
ob_empty.location = (5.813, 20.47, 1.798)
ob_empty.rotation_euler = (1.466, 0.008383, 0.2314)
ob_empty.scale = (2.483, 2.483, 2.483)
ob_empty.empty_display_type = 'IMAGE'
ob_empty.empty_display_size = 7.513
ob_empty.empty_image_offset = (-0.3796, -0.4531)
ob_empty.lineart.crease_threshold = 0.0
ob_empty_001.location = (-19.85, 14.34, 6.906)
ob_empty_001.rotation_euler = (1.541, 0.01103, 0.3333)
ob_empty_001.scale = (1.127, 1.046, 1.639)
ob_empty_001.empty_display_type = 'IMAGE'
ob_empty_001.empty_display_size = 21.64
ob_empty_001.empty_image_offset = (-0.1255, -0.8645)
ob_empty_001.lineart.crease_threshold = 0.0

# ---- collection membership
col_collection.objects.link(ob_light)
col_collection.objects.link(ob_camera)
col_collection.objects.link(ob_cylinder)
col_collection.objects.link(ob_empty)
col_collection.objects.link(ob_empty_001)

# ---- scene / render settings (as saved in the file)
scene.camera = ob_camera
scene.frame_start = 1; scene.frame_end = 250; scene.frame_set(1)
scene.render.engine = 'BLENDER_EEVEE_NEXT'
scene.cycles.use_denoising = False
scene.cycles.samples = 128
scene.cycles.sampling_pattern = 'TABULATED_SOBOL'
scene.cycles.use_adaptive_sampling = False
scene.cycles.use_light_tree = False
scene.view_settings.view_transform = 'Filmic'
bpy.context.view_layer.update()
